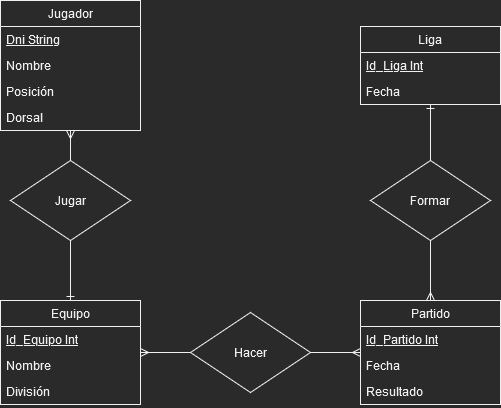

The diagram above was exported from draw.io. Its source (the exported page's mxGraphModel, read from the mxfile embedded in the PNG):
<mxGraphModel dx="1550" dy="536" grid="1" gridSize="10" guides="1" tooltips="1" connect="1" arrows="1" fold="1" page="1" pageScale="1" pageWidth="827" pageHeight="1169" math="0" shadow="0">
  <root>
    <mxCell id="0" />
    <mxCell id="1" parent="0" />
    <mxCell id="JOLNy_UuNqV00tSoBXf2-18" style="edgeStyle=orthogonalEdgeStyle;rounded=0;orthogonalLoop=1;jettySize=auto;html=1;exitX=0.5;exitY=0;exitDx=0;exitDy=0;endArrow=ERmany;endFill=0;" parent="1" source="JOLNy_UuNqV00tSoBXf2-1" target="JOLNy_UuNqV00tSoBXf2-2" edge="1">
      <mxGeometry relative="1" as="geometry" />
    </mxCell>
    <mxCell id="JOLNy_UuNqV00tSoBXf2-19" style="edgeStyle=orthogonalEdgeStyle;rounded=0;orthogonalLoop=1;jettySize=auto;html=1;exitX=0.5;exitY=1;exitDx=0;exitDy=0;endArrow=ERone;endFill=0;" parent="1" source="JOLNy_UuNqV00tSoBXf2-1" target="JOLNy_UuNqV00tSoBXf2-6" edge="1">
      <mxGeometry relative="1" as="geometry" />
    </mxCell>
    <mxCell id="JOLNy_UuNqV00tSoBXf2-1" value="Jugar" style="rhombus;whiteSpace=wrap;html=1;" parent="1" vertex="1">
      <mxGeometry x="50" y="200" width="120" height="80" as="geometry" />
    </mxCell>
    <mxCell id="JOLNy_UuNqV00tSoBXf2-2" value="Jugador" style="swimlane;fontStyle=0;childLayout=stackLayout;horizontal=1;startSize=26;fillColor=none;horizontalStack=0;resizeParent=1;resizeParentMax=0;resizeLast=0;collapsible=1;marginBottom=0;" parent="1" vertex="1">
      <mxGeometry x="40" y="40" width="140" height="130" as="geometry" />
    </mxCell>
    <mxCell id="JOLNy_UuNqV00tSoBXf2-3" value="Dni String" style="text;strokeColor=none;fillColor=none;align=left;verticalAlign=top;spacingLeft=4;spacingRight=4;overflow=hidden;rotatable=0;points=[[0,0.5],[1,0.5]];portConstraint=eastwest;fontStyle=4" parent="JOLNy_UuNqV00tSoBXf2-2" vertex="1">
      <mxGeometry y="26" width="140" height="26" as="geometry" />
    </mxCell>
    <mxCell id="JOLNy_UuNqV00tSoBXf2-4" value="Nombre" style="text;strokeColor=none;fillColor=none;align=left;verticalAlign=top;spacingLeft=4;spacingRight=4;overflow=hidden;rotatable=0;points=[[0,0.5],[1,0.5]];portConstraint=eastwest;" parent="JOLNy_UuNqV00tSoBXf2-2" vertex="1">
      <mxGeometry y="52" width="140" height="26" as="geometry" />
    </mxCell>
    <mxCell id="JOLNy_UuNqV00tSoBXf2-5" value="Posición" style="text;strokeColor=none;fillColor=none;align=left;verticalAlign=top;spacingLeft=4;spacingRight=4;overflow=hidden;rotatable=0;points=[[0,0.5],[1,0.5]];portConstraint=eastwest;" parent="JOLNy_UuNqV00tSoBXf2-2" vertex="1">
      <mxGeometry y="78" width="140" height="26" as="geometry" />
    </mxCell>
    <mxCell id="aV0pFLfk_4VsVXEpnE2w-1" value="Dorsal" style="text;strokeColor=none;fillColor=none;align=left;verticalAlign=top;spacingLeft=4;spacingRight=4;overflow=hidden;rotatable=0;points=[[0,0.5],[1,0.5]];portConstraint=eastwest;" parent="JOLNy_UuNqV00tSoBXf2-2" vertex="1">
      <mxGeometry y="104" width="140" height="26" as="geometry" />
    </mxCell>
    <mxCell id="JOLNy_UuNqV00tSoBXf2-6" value="Equipo" style="swimlane;fontStyle=0;childLayout=stackLayout;horizontal=1;startSize=26;fillColor=none;horizontalStack=0;resizeParent=1;resizeParentMax=0;resizeLast=0;collapsible=1;marginBottom=0;" parent="1" vertex="1">
      <mxGeometry x="40" y="340" width="140" height="104" as="geometry" />
    </mxCell>
    <mxCell id="JOLNy_UuNqV00tSoBXf2-7" value="Id_Equipo Int" style="text;strokeColor=none;fillColor=none;align=left;verticalAlign=top;spacingLeft=4;spacingRight=4;overflow=hidden;rotatable=0;points=[[0,0.5],[1,0.5]];portConstraint=eastwest;fontStyle=4" parent="JOLNy_UuNqV00tSoBXf2-6" vertex="1">
      <mxGeometry y="26" width="140" height="26" as="geometry" />
    </mxCell>
    <mxCell id="JOLNy_UuNqV00tSoBXf2-8" value="Nombre" style="text;strokeColor=none;fillColor=none;align=left;verticalAlign=top;spacingLeft=4;spacingRight=4;overflow=hidden;rotatable=0;points=[[0,0.5],[1,0.5]];portConstraint=eastwest;" parent="JOLNy_UuNqV00tSoBXf2-6" vertex="1">
      <mxGeometry y="52" width="140" height="26" as="geometry" />
    </mxCell>
    <mxCell id="JOLNy_UuNqV00tSoBXf2-9" value="División" style="text;strokeColor=none;fillColor=none;align=left;verticalAlign=top;spacingLeft=4;spacingRight=4;overflow=hidden;rotatable=0;points=[[0,0.5],[1,0.5]];portConstraint=eastwest;" parent="JOLNy_UuNqV00tSoBXf2-6" vertex="1">
      <mxGeometry y="78" width="140" height="26" as="geometry" />
    </mxCell>
    <mxCell id="JOLNy_UuNqV00tSoBXf2-10" value="Partido" style="swimlane;fontStyle=0;childLayout=stackLayout;horizontal=1;startSize=26;fillColor=none;horizontalStack=0;resizeParent=1;resizeParentMax=0;resizeLast=0;collapsible=1;marginBottom=0;" parent="1" vertex="1">
      <mxGeometry x="400" y="340" width="140" height="104" as="geometry" />
    </mxCell>
    <mxCell id="JOLNy_UuNqV00tSoBXf2-11" value="Id_Partido Int" style="text;strokeColor=none;fillColor=none;align=left;verticalAlign=top;spacingLeft=4;spacingRight=4;overflow=hidden;rotatable=0;points=[[0,0.5],[1,0.5]];portConstraint=eastwest;fontStyle=4" parent="JOLNy_UuNqV00tSoBXf2-10" vertex="1">
      <mxGeometry y="26" width="140" height="26" as="geometry" />
    </mxCell>
    <mxCell id="JOLNy_UuNqV00tSoBXf2-12" value="Fecha" style="text;strokeColor=none;fillColor=none;align=left;verticalAlign=top;spacingLeft=4;spacingRight=4;overflow=hidden;rotatable=0;points=[[0,0.5],[1,0.5]];portConstraint=eastwest;" parent="JOLNy_UuNqV00tSoBXf2-10" vertex="1">
      <mxGeometry y="52" width="140" height="26" as="geometry" />
    </mxCell>
    <mxCell id="JOLNy_UuNqV00tSoBXf2-13" value="Resultado" style="text;strokeColor=none;fillColor=none;align=left;verticalAlign=top;spacingLeft=4;spacingRight=4;overflow=hidden;rotatable=0;points=[[0,0.5],[1,0.5]];portConstraint=eastwest;" parent="JOLNy_UuNqV00tSoBXf2-10" vertex="1">
      <mxGeometry y="78" width="140" height="26" as="geometry" />
    </mxCell>
    <mxCell id="JOLNy_UuNqV00tSoBXf2-14" value="Liga" style="swimlane;fontStyle=0;childLayout=stackLayout;horizontal=1;startSize=26;fillColor=none;horizontalStack=0;resizeParent=1;resizeParentMax=0;resizeLast=0;collapsible=1;marginBottom=0;" parent="1" vertex="1">
      <mxGeometry x="400" y="66" width="140" height="78" as="geometry" />
    </mxCell>
    <mxCell id="JOLNy_UuNqV00tSoBXf2-15" value="Id_Liga Int" style="text;strokeColor=none;fillColor=none;align=left;verticalAlign=top;spacingLeft=4;spacingRight=4;overflow=hidden;rotatable=0;points=[[0,0.5],[1,0.5]];portConstraint=eastwest;fontStyle=4" parent="JOLNy_UuNqV00tSoBXf2-14" vertex="1">
      <mxGeometry y="26" width="140" height="26" as="geometry" />
    </mxCell>
    <mxCell id="JOLNy_UuNqV00tSoBXf2-16" value="Fecha" style="text;strokeColor=none;fillColor=none;align=left;verticalAlign=top;spacingLeft=4;spacingRight=4;overflow=hidden;rotatable=0;points=[[0,0.5],[1,0.5]];portConstraint=eastwest;" parent="JOLNy_UuNqV00tSoBXf2-14" vertex="1">
      <mxGeometry y="52" width="140" height="26" as="geometry" />
    </mxCell>
    <mxCell id="JOLNy_UuNqV00tSoBXf2-22" style="edgeStyle=orthogonalEdgeStyle;rounded=0;orthogonalLoop=1;jettySize=auto;html=1;exitX=0;exitY=0.5;exitDx=0;exitDy=0;endArrow=ERmany;endFill=0;" parent="1" source="JOLNy_UuNqV00tSoBXf2-20" target="JOLNy_UuNqV00tSoBXf2-6" edge="1">
      <mxGeometry relative="1" as="geometry" />
    </mxCell>
    <mxCell id="JOLNy_UuNqV00tSoBXf2-23" style="edgeStyle=orthogonalEdgeStyle;rounded=0;orthogonalLoop=1;jettySize=auto;html=1;exitX=1;exitY=0.5;exitDx=0;exitDy=0;endArrow=ERmany;endFill=0;" parent="1" source="JOLNy_UuNqV00tSoBXf2-20" target="JOLNy_UuNqV00tSoBXf2-10" edge="1">
      <mxGeometry relative="1" as="geometry" />
    </mxCell>
    <mxCell id="JOLNy_UuNqV00tSoBXf2-20" value="Hacer" style="rhombus;whiteSpace=wrap;html=1;" parent="1" vertex="1">
      <mxGeometry x="230" y="352" width="120" height="80" as="geometry" />
    </mxCell>
    <mxCell id="JOLNy_UuNqV00tSoBXf2-24" style="edgeStyle=orthogonalEdgeStyle;rounded=0;orthogonalLoop=1;jettySize=auto;html=1;exitX=0.5;exitY=1;exitDx=0;exitDy=0;endArrow=ERmany;endFill=0;" parent="1" source="JOLNy_UuNqV00tSoBXf2-21" target="JOLNy_UuNqV00tSoBXf2-10" edge="1">
      <mxGeometry relative="1" as="geometry" />
    </mxCell>
    <mxCell id="JOLNy_UuNqV00tSoBXf2-25" style="edgeStyle=orthogonalEdgeStyle;rounded=0;orthogonalLoop=1;jettySize=auto;html=1;exitX=0.5;exitY=0;exitDx=0;exitDy=0;endArrow=ERone;endFill=0;" parent="1" source="JOLNy_UuNqV00tSoBXf2-21" target="JOLNy_UuNqV00tSoBXf2-14" edge="1">
      <mxGeometry relative="1" as="geometry" />
    </mxCell>
    <mxCell id="JOLNy_UuNqV00tSoBXf2-21" value="Formar" style="rhombus;whiteSpace=wrap;html=1;" parent="1" vertex="1">
      <mxGeometry x="410" y="200" width="120" height="80" as="geometry" />
    </mxCell>
  </root>
</mxGraphModel>